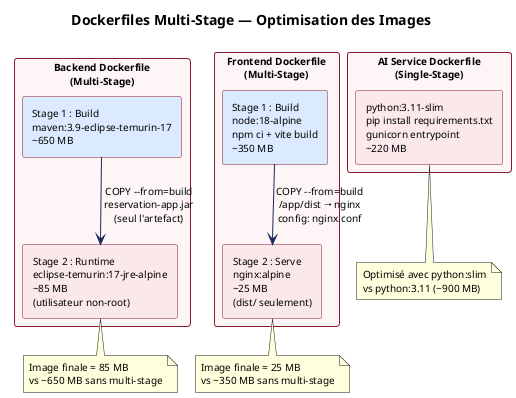

The diagram above was rendered by PlantUML. Its source (embedded in the PNG):
@startuml multistage-build
!pragma layout smetana
skinparam backgroundColor white
skinparam defaultFontName Arial
skinparam defaultFontSize 10
skinparam ArrowColor #1A2A5E
skinparam RectangleBorderColor #8B1A2D
skinparam RectangleBackgroundColor #FDF5F6
skinparam ComponentBorderColor #1A2A5E
skinparam ComponentBackgroundColor #EFF6FF

title Dockerfiles Multi-Stage — Optimisation des Images

' Backend
rectangle "Backend Dockerfile\n(Multi-Stage)" as BE_DF {
  rectangle "Stage 1 : Build\nmaven:3.9-eclipse-temurin-17\n~650 MB" as BE_S1 #DBEAFE
  rectangle "Stage 2 : Runtime\neclipse-temurin:17-jre-alpine\n~85 MB\n(utilisateur non-root)" as BE_S2 #FAE8EB
  BE_S1 -down-> BE_S2 : "COPY --from=build\nreservation-app.jar\n(seul l'artefact)"
}

' Frontend
rectangle "Frontend Dockerfile\n(Multi-Stage)" as FE_DF {
  rectangle "Stage 1 : Build\nnode:18-alpine\nnpm ci + vite build\n~350 MB" as FE_S1 #DBEAFE
  rectangle "Stage 2 : Serve\nnginx:alpine\n~25 MB\n(dist/ seulement)" as FE_S2 #FAE8EB
  FE_S1 -down-> FE_S2 : "COPY --from=build\n/app/dist → nginx\nconfig: nginx.conf"
}

' AI Service
rectangle "AI Service Dockerfile\n(Single-Stage)" as AI_DF {
  rectangle "python:3.11-slim\npip install requirements.txt\ngunicorn entrypoint\n~220 MB" as AI_S1 #FAE8EB
}

note bottom of BE_S2 : Image finale ≈ 85 MB\nvs ~650 MB sans multi-stage
note bottom of FE_S2 : Image finale ≈ 25 MB\nvs ~350 MB sans multi-stage
note bottom of AI_S1 : Optimisé avec python:slim\nvs python:3.11 (~900 MB)

@enduml